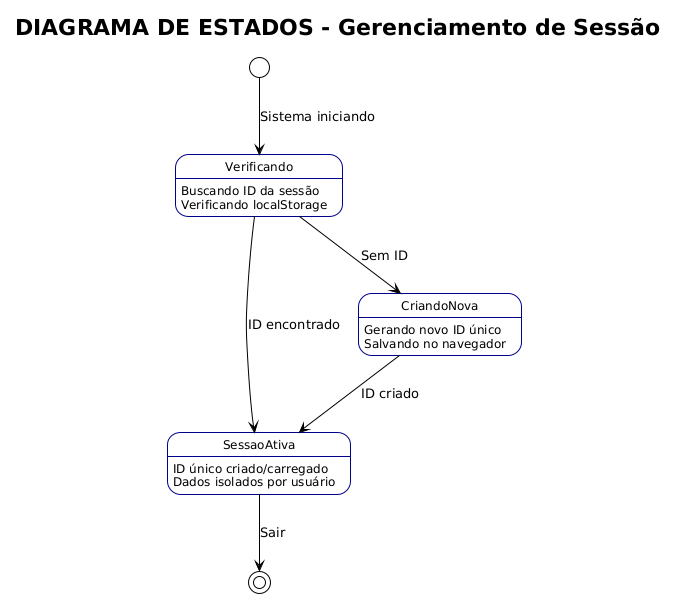

The diagram above was rendered by PlantUML. Its source (embedded in the PNG):
@startuml
title DIAGRAMA DE ESTADOS - Gerenciamento de Sessão
!theme plain
skinparam state {
    BorderColor DarkBlue
    FontSize 12
}

[*] --> Verificando : Sistema iniciando

state Verificando {
  Verificando : Buscando ID da sessão
  Verificando : Verificando localStorage
}

state SessaoAtiva {
  SessaoAtiva : ID único criado/carregado
  SessaoAtiva : Dados isolados por usuário
}

state CriandoNova {
  CriandoNova : Gerando novo ID único
  CriandoNova : Salvando no navegador
}

Verificando --> SessaoAtiva : ID encontrado
Verificando --> CriandoNova : Sem ID
CriandoNova --> SessaoAtiva : ID criado
SessaoAtiva --> [*] : Sair
@enduml